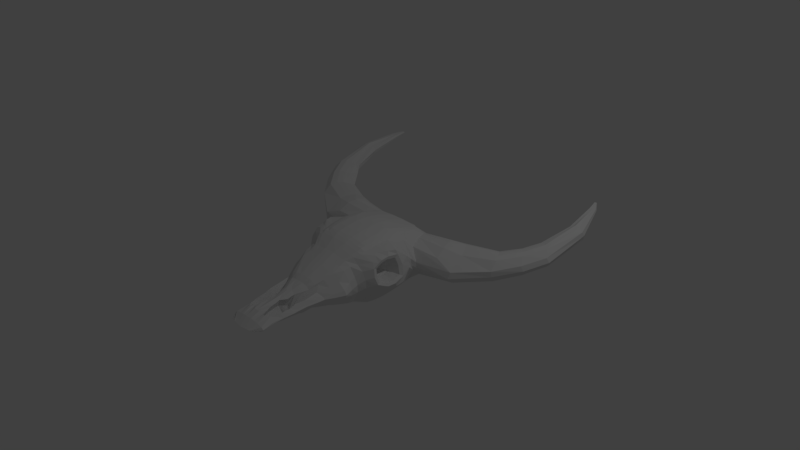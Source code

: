 # Source: AnimalSkull3.blend  (saved by Blender 2.79.0; exported with 4.5.12 LTS)
import bpy
from mathutils import Matrix  # noqa: F401  (used for matrix-valued properties, if any)

bpy.ops.wm.read_factory_settings(use_empty=True)
scene = bpy.context.scene
scene.name = 'Scene'

# ---- collections
col_collection_1 = bpy.data.collections.new('Collection 1'); scene.collection.children.link(col_collection_1)
col_collection_10 = bpy.data.collections.new('Collection 10'); scene.collection.children.link(col_collection_10)

# ---- world
world_world = bpy.data.worlds.new('World'); scene.world = world_world
world_world.color = (0.05088, 0.05088, 0.05088)
world_world.use_sun_shadow = False
world_world.sun_shadow_jitter_overblur = 0.0
world_world.cycles.sampling_method = 'MANUAL'

# ---- cameras
cam_camera = bpy.data.cameras.new('Camera')
cam_camera.clip_end = 100.0
cam_camera.lens = 35.0
cam_camera.sensor_width = 32.0
cam_camera.sensor_height = 18.0
cam_camera.ortho_scale = 7.314
cam_camera.dof.focus_distance = 0.0
cam_camera.dof.aperture_fstop = 128.0

# ---- lights
light_lamp = bpy.data.lights.new('Lamp', 'POINT')
light_lamp.transmission_factor = 0.0
light_lamp.cutoff_distance = 30.0
light_lamp.energy = 100.0
light_lamp.shadow_buffer_clip_start = 1.001
light_lamp.shadow_soft_size = 0.1
light_lamp.shadow_maximum_resolution = 0.006
light_lamp.use_absolute_resolution = True

# ---- meshes
me_plane_003 = bpy.data.meshes.new('Plane.003')
me_plane_003.from_pydata([(0.1525, -1.973, -0.2132), (0.1971, -1.967, -0.2124), (1.78, 0.8975, 0.3329), (0.07657, 0.6882, 0.1699), (0.08606, 0.611, 0.2641), (1.585, 0.5477, 0.1732), (0.09678, 0.5131, 0.3521), (0.6751, 0.1848, 0.0769), (0.1047, 0.3974, 0.3874), (0.6208, 0.1432, 0.1218), (0.1081, 0.2359, 0.4382), (0.6302, 0.06694, 0.1926), (0.1017, 0.1513, 0.4558), (0.11, 0.03355, 0.4679), (0.1198, -0.08228, 0.4645), (0.1188, -0.2589, 0.4431), (0.1164, -0.3725, 0.4187), (0.4888, -0.539, 0.1476), (0.109, -0.4886, 0.3746), (0.4388, -0.619, 0.08417), (0.09372, -0.5615, 0.3336), (0.4444, -0.7057, 0.03605), (0.0781, -0.6434, 0.2853), (0.4739, -0.8112, -0.01475), (0.07535, -0.7307, 0.242), (0.4063, -0.9291, -0.04718), (0.07963, -0.8362, 0.1915), (0.343, -1.032, -0.07696), (0.06891, -0.9517, 0.1394), (0.3257, -1.109, -0.08542), (0.06064, -1.052, 0.09027), (0.2963, -1.261, -0.1113), (0.05789, -1.125, 0.04712), (0.2847, -1.371, -0.1242), (0.05298, -1.274, -0.001589), (0.2846, -1.438, -0.1345), (0.04798, -1.379, -0.03624), (0.2689, -1.577, -0.1553), (0.04731, -1.46, -0.06279), (0.2576, -1.745, -0.1778), (0.06028, -1.527, -0.07466), (0.2745, -1.864, -0.2), (0.04257, -1.754, -0.09087), (0.04533, -1.871, -0.1412), (0.03124, -1.991, -0.2154), (0.1838, 0.6885, 0.1679), (0.2066, 0.609, 0.2805), (0.2323, 0.5144, 0.3415), (0.2515, 0.3989, 0.3747), (0.2595, 0.2382, 0.4196), (0.2441, 0.1533, 0.4386), (0.264, 0.03526, 0.4538), (0.2875, -0.07977, 0.4438), (0.2853, -0.2564, 0.4227), (0.2794, -0.3704, 0.4014), (0.2618, -0.4857, 0.3507), (0.225, -0.5592, 0.3147), (0.1875, -0.6413, 0.2681), (0.1809, -0.7286, 0.2251), (0.1912, -0.8342, 0.1753), (0.1654, -0.9499, 0.124), (0.1456, -1.052, 0.08224), (0.1386, -1.123, 0.03388), (0.107, -1.278, -0.03266), (0.09679, -1.374, -0.06151), (0.06922, -1.421, -0.07036), (0.08222, -1.624, -0.08013), (0.1023, -1.691, -0.09675), (0.1088, -1.871, -0.1475), (0.1127, -0.4308, 0.3993), (0.075, -1.984, -0.2146), (0.2346, 0.6884, 0.1689), (0.2637, 0.6136, 0.2427), (0.2966, 0.5148, 0.3384), (0.321, 0.3999, 0.3668), (0.3313, 0.2393, 0.4103), (0.3116, 0.1543, 0.4309), (0.3369, 0.03796, 0.4315), (0.3666, -0.07693, 0.4203), (0.3612, -0.2538, 0.401), (0.3509, -0.3677, 0.3793), (0.3323, -0.4844, 0.3403), (0.2872, -0.5582, 0.3064), (0.2393, -0.6406, 0.2623), (0.2309, -0.7277, 0.2173), (0.244, -0.8333, 0.1677), (0.2112, -0.9491, 0.1175), (0.2148, -1.053, 0.05225), (0.1859, -1.128, -0.0009836), (0.14, -1.228, -0.05207), (0.1282, -1.752, -0.1021), (0.1389, -1.87, -0.1518), (0.2706, -0.4283, 0.3779), (0.09573, -1.981, -0.2142), (0.2854, 0.6886, 0.1673), (0.3208, 0.6163, 0.2199), (0.3608, 0.5161, 0.3278), (0.3905, 0.4019, 0.3502), (0.403, 0.2423, 0.3857), (0.379, 0.1577, 0.4031), (0.4081, 0.0415, 0.4023), (0.436, -0.07329, 0.3904), (0.4191, -0.2503, 0.3719), (0.4045, -0.3643, 0.3515), (0.3899, -0.4824, 0.3237), (0.3455, -0.5565, 0.2917), (0.2911, -0.6396, 0.254), (0.2809, -0.7265, 0.2077), (0.2968, -0.8321, 0.158), (0.2569, -0.947, 0.1003), (0.2325, -1.016, 0.04515), (0.156, -1.752, -0.1034), (0.17, -1.869, -0.1575), (0.3425, -0.4271, 0.3683), (0.1165, -1.978, -0.2139), (0.3738, 0.699, 0.1843), (0.4202, 0.6168, 0.2359), (0.4725, 0.5125, 0.2879), (0.5114, 0.3977, 0.2878), (0.5545, 0.2467, 0.2303), (0.4777, 0.1478, 0.3345), (0.4952, 0.0492, 0.3388), (0.6213, -0.1144, 0.3446), (0.5907, -0.2099, 0.3474), (0.5028, -0.3181, 0.336), (0.5499, -0.425, 0.2552), (0.4155, -0.547, 0.2138), (0.3751, -0.6337, 0.2058), (0.3678, -0.7231, 0.1791), (0.3888, -0.8213, 0.06869), (0.3364, -0.9372, 0.01958), (0.2671, -1.071, -0.02084), (0.2838, -1.125, -0.04453), (0.2668, -1.253, -0.05539), (0.2481, -1.378, -0.06196), (0.248, -1.458, -0.09213), (0.2376, -1.591, -0.1096), (0.2038, -1.702, -0.1124), (0.2459, -1.868, -0.1705), (0.3983, -0.4236, 0.3397), (0.526, -0.361, 0.3146), (1.527, 0.7429, 0.299), (1.423, 0.8805, 0.266), (1.568, 0.6551, 0.278), (1.472, 0.8175, 0.2941), (1.039, 0.6875, 0.2845), (0.9794, 0.7669, 0.2428), (1.107, 0.6005, 0.2739), (1.157, 0.4935, 0.2461), (1.178, 0.2679, 0.1014), (0.7834, 0.7212, 0.232), (0.832, 0.6393, 0.29), (0.8807, 0.543, 0.3009), (0.9144, 0.4294, 0.2792), (0.9298, 0.2911, 0.1974), (1.924, 1.161, 0.3927), (1.862, 1.211, 0.4048), (1.858, 2.182, 0.5733), (1.818, 0.8133, 0.2409), (1.838, 2.177, 0.5726), (1.797, 1.25, 0.3843), (1.743, 1.278, 0.3638), (1.981, 1.095, 0.3127), (1.617, 1.069, 0.3117), (1.669, 1.024, 0.3347), (1.729, 0.9665, 0.3487), (1.98, 1.713, 0.5134), (1.788, 2.309, 0.5973), (1.928, 1.717, 0.5237), (1.795, 2.31, 0.5975), (1.883, 1.718, 0.4919), (1.847, 1.712, 0.4784), (2.044, 1.697, 0.4721), (1.82, 2.169, 0.5705), (1.807, 2.16, 0.5697), (1.889, 2.176, 0.5728), (1.783, 2.306, 0.5967), (1.778, 2.303, 0.5963), (1.805, 2.309, 0.5974), (0.4831, -0.1683, 0.1728), (0.4765, -0.2488, 0.1817), (0.4707, -0.2991, 0.1699), (0.4637, -0.3236, 0.1502), (0.4576, -0.348, 0.1263), (0.415, -0.2232, 0.09428), (0.4131, -0.2466, 0.09687), (0.4114, -0.2612, 0.09343), (0.4094, -0.2683, 0.08771), (0.4076, -0.2754, 0.0808), (0.0, 0.6875, 0.176), (0.0, 0.6082, 0.2874), (0.0, 0.5131, 0.3524), (0.0, 0.3974, 0.3877), (0.0, 0.2359, 0.4385), (0.0, 0.1512, 0.456), (0.0, 0.03354, 0.468), (0.0, -0.08228, 0.4645), (0.0, -0.2589, 0.4431), (0.0, -0.3725, 0.4187), (0.0, -0.4309, 0.3993), (0.0, -0.5616, 0.3344), (0.0, -0.4886, 0.3747), (0.0, -0.6436, 0.2868), (0.0, -0.7309, 0.2435), (0.0, -0.8363, 0.1926), (0.0, -0.9518, 0.1402), (0.0, -1.053, 0.09046), (0.0, -1.125, 0.04969), (0.0, -1.233, 0.006717), (0.0, -1.318, -0.009673), (0.0, -1.39, -0.02943), (0.0, -1.588, -0.06564), (0.0, -1.753, -0.09287), (0.0, -1.871, -0.1425), (0.0, -1.995, -0.2159), (1.78, 0.9699, 0.07229), (1.423, 0.9831, 0.2164), (0.07657, 0.7027, 0.051), (1.585, 0.5508, 0.09615), (0.08606, 0.6502, -0.05892), (1.585, 0.588, 0.02855), (0.09678, 0.5762, -0.1678), (0.6804, 0.227, -0.06063), (0.1047, 0.4723, -0.2297), (0.6346, 0.1682, -0.03702), (0.1081, 0.3276, -0.3176), (0.658, 0.08603, 0.03517), (0.1017, 0.2496, -0.355), (0.11, 0.1382, -0.3949), (0.1198, 0.02491, -0.4193), (0.1188, -0.1517, -0.4407), (0.1164, -0.2678, -0.4442), (0.5261, -0.5116, -0.0778), (0.109, -0.3911, -0.4291), (0.4554, -0.5923, -0.1357), (0.09372, -0.4717, -0.4067), (0.4469, -0.6833, -0.1484), (0.0781, -0.5628, -0.3794), (0.4739, -0.7974, -0.1282), (0.07535, -0.6579, -0.3582), (0.4063, -0.9197, -0.1249), (0.07963, -0.7724, -0.3344), (0.343, -1.027, -0.1206), (0.06891, -0.8962, -0.318), (0.3257, -1.103, -0.1307), (0.06064, -1.003, -0.3138), (0.2963, -1.257, -0.1419), (0.05789, -1.082, -0.3051), (0.2847, -1.367, -0.1557), (0.05329, -1.24, -0.2835), (0.2846, -1.435, -0.1617), (0.05146, -1.366, -0.2596), (0.2689, -1.575, -0.1726), (0.05146, -1.439, -0.2491), (0.2576, -1.739, -0.1916), (0.06028, -1.506, -0.2473), (0.04257, -1.734, -0.2494), (0.04533, -1.858, -0.2515), (0.1838, 0.7024, 0.05303), (0.2066, 0.6522, -0.07539), (0.2323, 0.5749, -0.1572), (0.2515, 0.4707, -0.2171), (0.2595, 0.3253, -0.2991), (0.2441, 0.2475, -0.3378), (0.264, 0.1365, -0.3808), (0.2875, 0.0224, -0.3986), (0.2853, -0.1542, -0.4203), (0.2794, -0.2699, -0.4268), (0.2618, -0.394, -0.4052), (0.225, -0.474, -0.3878), (0.1875, -0.5648, -0.3622), (0.1809, -0.6599, -0.3413), (0.1912, -0.7744, -0.3183), (0.1654, -0.8982, -0.3016), (0.1456, -1.005, -0.3024), (0.139, -1.084, -0.2892), (0.1279, -1.261, -0.272), (0.1038, -1.396, -0.2561), (0.0823, -1.412, -0.2505), (0.08222, -1.604, -0.2452), (0.1023, -1.673, -0.2445), (0.1088, -1.859, -0.2461), (0.1127, -0.3291, -0.4393), (0.2346, 0.7025, 0.05201), (0.2637, 0.6476, -0.03758), (0.2966, 0.5745, -0.1541), (0.321, 0.4698, -0.2091), (0.3313, 0.3242, -0.2898), (0.3116, 0.2466, -0.3301), (0.3369, 0.1338, -0.3585), (0.3669, 0.0195, -0.3747), (0.3641, -0.157, -0.3967), (0.3566, -0.2729, -0.4024), (0.3341, -0.3954, -0.3935), (0.2872, -0.475, -0.3796), (0.2393, -0.5655, -0.3564), (0.2309, -0.6609, -0.3335), (0.244, -0.7753, -0.3106), (0.2112, -0.8992, -0.2937), (0.2148, -1.014, -0.2699), (0.208, -1.094, -0.2442), (0.1713, -1.234, -0.2683), (0.1333, -1.405, -0.2492), (0.1524, -1.425, -0.2459), (0.1282, -1.735, -0.2453), (0.1389, -1.859, -0.2422), (0.2706, -0.3317, -0.4179), (0.2854, 0.7023, 0.05364), (0.3208, 0.6448, -0.01476), (0.3608, 0.5732, -0.1435), (0.3905, 0.4677, -0.1925), (0.403, 0.3212, -0.2651), (0.379, 0.2432, -0.3023), (0.4099, 0.1301, -0.3281), (0.4464, 0.01542, -0.341), (0.445, -0.1612, -0.3621), (0.4378, -0.2771, -0.3675), (0.4067, -0.3976, -0.3752), (0.3494, -0.4769, -0.3644), (0.2911, -0.5666, -0.3481), (0.2809, -0.662, -0.3239), (0.2968, -0.7765, -0.3009), (0.2569, -0.9013, -0.276), (0.2325, -0.9807, -0.2479), (0.2351, -1.091, -0.218), (0.1987, -1.243, -0.2625), (0.1914, -1.357, -0.239), (0.1717, -1.484, -0.236), (0.1827, -1.567, -0.2437), (0.156, -1.735, -0.2445), (0.17, -1.86, -0.2376), (0.3454, -0.3331, -0.4064), (0.3738, 0.7232, 0.09709), (0.4202, 0.6795, 0.01055), (0.4725, 0.617, -0.08781), (0.5114, 0.5186, -0.147), (0.5278, 0.3806, -0.2261), (0.4964, 0.2365, -0.247), (0.5412, 0.1181, -0.2288), (0.7011, -0.06134, -0.09324), (0.6787, -0.1523, -0.1277), (0.5938, -0.2501, -0.2247), (0.618, -0.3809, -0.1091), (0.4597, -0.4903, -0.2535), (0.3813, -0.5725, -0.299), (0.3678, -0.6655, -0.2953), (0.3888, -0.7873, -0.2116), (0.3364, -0.9114, -0.1931), (0.2671, -1.051, -0.1877), (0.2838, -1.109, -0.175), (0.2668, -1.236, -0.1941), (0.2481, -1.361, -0.2094), (0.248, -1.444, -0.2048), (0.2376, -1.579, -0.2085), (0.2038, -1.688, -0.2312), (0.2459, -1.861, -0.2287), (0.4221, -0.3371, -0.374), (0.6126, -0.3015, -0.1759), (0.4715, -0.6062, -0.0215), (0.4723, -0.6948, -0.05407), (0.2854, 0.6954, 0.1104), (0.3738, 0.7111, 0.1407), (0.2736, -1.576, -0.1641), (0.2565, -1.742, -0.1848), (0.6751, 0.1793, 0.007612), (0.6247, 0.1456, 0.02329), (0.5023, -0.8043, -0.07146), (0.2346, 0.6954, 0.1104), (0.6388, 0.07653, 0.1218), (0.4347, -0.9244, -0.08602), (0.1838, 0.6954, 0.1104), (0.3636, -1.03, -0.09878), (0.07657, 0.6954, 0.1104), (0.3471, -1.106, -0.1081), (0.3089, -1.259, -0.1266), (1.527, 0.8201, 0.02157), (1.423, 0.9209, 0.1209), (0.2979, -1.369, -0.14), (1.568, 0.7341, -0.005782), (0.5322, -0.528, 0.03854), (0.295, -1.436, -0.1481), (1.472, 0.8814, 0.06432), (1.039, 0.7651, 0.005386), (0.9794, 0.8115, 0.08211), (1.107, 0.6852, -0.03044), (1.157, 0.5791, -0.06188), (1.178, 0.3112, -0.05444), (0.7834, 0.7668, 0.06775), (0.832, 0.7266, -0.02419), (0.8807, 0.6498, -0.08324), (0.9144, 0.5413, -0.1233), (0.8531, 0.3836, -0.135), (1.161, 0.246, 0.01138), (0.9794, 0.814, 0.1693), (0.7834, 0.7618, 0.1548), (1.924, 1.227, 0.1574), (1.862, 1.276, 0.1728), (1.858, 2.194, 0.5297), (1.818, 0.8504, 0.1077), (1.617, 1.216, 0.2812), (1.838, 2.19, 0.5277), (1.797, 1.299, 0.2104), (1.743, 1.349, 0.318), (1.743, 1.312, 0.2425), (2.012, 1.112, 0.2521), (1.981, 1.128, 0.1915), (1.617, 1.106, 0.179), (1.669, 1.079, 0.1359), (1.849, 0.8319, 0.1743), (1.729, 1.037, 0.09439), (1.98, 1.762, 0.3388), (1.788, 2.321, 0.576), (1.928, 1.77, 0.3318), (1.795, 2.323, 0.5762), (1.883, 1.755, 0.3599), (1.795, 2.316, 0.5869), (1.825, 1.763, 0.4332), (1.847, 1.743, 0.3681), (2.06, 1.723, 0.4221), (2.044, 1.727, 0.3658), (1.82, 2.181, 0.5251), (1.795, 2.178, 0.5485), (1.807, 2.173, 0.5211), (1.893, 2.19, 0.5519), (1.889, 2.189, 0.5268), (1.788, 2.315, 0.5866), (1.783, 2.318, 0.5754), (1.783, 2.312, 0.5861), (1.774, 2.313, 0.5862), (1.778, 2.316, 0.575), (1.806, 2.318, 0.5871), (1.805, 2.322, 0.5761), (0.5156, -0.1498, 0.02045), (0.5171, -0.2258, -0.008532), (0.5095, -0.2771, -0.01188), (0.4964, -0.3051, -0.002845), (0.4824, -0.3339, 0.01023), (0.4993, -0.1478, 0.09798), (0.47, -0.354, 0.06671), (0.4245, -0.2179, 0.05006), (0.4249, -0.2399, 0.04164), (0.4227, -0.2548, 0.04067), (0.4189, -0.263, 0.04329), (0.4148, -0.2713, 0.04709), (0.4197, -0.2173, 0.07256), (0.4112, -0.2771, 0.06349), (0.0, 0.7034, 0.04489), (0.0, 0.653, -0.08229), (0.0, 0.5762, -0.1681), (0.0, 0.4723, -0.23), (0.0, 0.3276, -0.318), (0.0, 0.2496, -0.3552), (0.0, 0.1382, -0.395), (0.0, 0.02491, -0.4193), (0.0, -0.1517, -0.4407), (0.0, -0.2678, -0.4442), (0.0, -0.3291, -0.4393), (0.0, -0.4717, -0.4075), (0.0, -0.3911, -0.4292), (0.0, -0.5626, -0.3809), (0.0, -0.6577, -0.3597), (0.0, -0.7723, -0.3355), (0.0, -0.8961, -0.3191), (0.0, -1.003, -0.3145), (0.0, -1.082, -0.3061), (0.0, -1.196, -0.2956), (0.0, -1.285, -0.2832), (0.0, -1.363, -0.2608), (0.0, -1.566, -0.2484), (0.0, -1.734, -0.2493), (0.0, -1.858, -0.2512), (0.0, 0.6954, 0.1104), (0.6303, -0.132, 0.2449), (0.6412, -0.09668, 0.2836), (0.6297, -0.2406, 0.3001), (0.6204, -0.2539, 0.2584), (0.6188, -0.3389, 0.2794), (0.6116, -0.33, 0.2405), (0.6077, -0.3788, 0.2487), (0.601, -0.3671, 0.2107), (0.5959, -0.4462, 0.1898), (0.5917, -0.404, 0.1746), (0.7033, -0.06145, -0.007489), (0.6795, -0.1041, 0.01439), (0.6818, -0.219, -0.02946), (0.7065, -0.1969, -0.05967), (0.6702, -0.2966, -0.03452), (0.693, -0.2967, -0.06817), (0.6504, -0.339, -0.02086), (0.6724, -0.342, -0.05449), (0.6292, -0.3827, -0.001083), (0.6402, -0.4223, -0.02199), (0.6549, -0.101, 0.1317), (0.678, -0.05154, 0.1426), (0.6163, -0.4533, 0.08074), (0.6105, -0.413, 0.08438), (0.01805, -1.517, -0.161), (0.007157, -1.449, -0.156), (0.04, -1.614, -0.1627), (0.06159, -1.682, -0.1706), (0.08823, -1.744, -0.1737), (0.1165, -1.744, -0.1739), (0.03354, -1.416, -0.1604), (0.04664, -1.395, -0.165), (0.06269, -1.356, -0.1803)], [], [(164, 165, 156, 160), (165, 2, 155, 156), (7, 364, 392, 149), (118, 119, 154, 153), (120, 9, 7, 119), (121, 11, 9, 120), (472, 475, 180, 179), (475, 477, 181, 180), (477, 479, 182, 181), (479, 481, 183, 182), (481, 495, 438, 183), (127, 19, 17, 126), (128, 21, 19, 127), (129, 23, 21, 128), (130, 25, 23, 129), (131, 27, 25, 130), (132, 29, 27, 131), (133, 31, 29, 132), (134, 33, 31, 133), (135, 35, 33, 134), (136, 37, 35, 135), (137, 39, 37, 136), (138, 41, 39, 137), (0, 1, 41, 138), (214, 44, 43, 213), (213, 43, 42, 212), (212, 42, 40, 211), (211, 40, 38, 210), (210, 38, 36, 209), (209, 36, 34, 208), (208, 34, 32, 207), (207, 32, 30, 206), (206, 30, 28, 205), (205, 28, 26, 204), (204, 26, 24, 203), (203, 24, 22, 202), (202, 22, 20, 200), (200, 20, 18, 201), (199, 69, 16, 198), (198, 16, 15, 197), (197, 15, 14, 196), (196, 14, 13, 195), (195, 13, 12, 194), (194, 12, 10, 193), (193, 10, 8, 192), (192, 8, 6, 191), (191, 6, 4, 190), (190, 4, 3, 189), (44, 70, 68, 43), (43, 68, 67, 42), (42, 67, 66, 40), (38, 65, 64, 36), (36, 64, 63, 34), (34, 63, 62, 32), (32, 62, 61, 30), (30, 61, 60, 28), (28, 60, 59, 26), (26, 59, 58, 24), (24, 58, 57, 22), (22, 57, 56, 20), (20, 56, 55, 18), (69, 92, 54, 16), (16, 54, 53, 15), (15, 53, 52, 14), (14, 52, 51, 13), (13, 51, 50, 12), (12, 50, 49, 10), (10, 49, 48, 8), (8, 48, 47, 6), (6, 47, 46, 4), (4, 46, 45, 3), (70, 93, 91, 68), (68, 91, 90, 67), (63, 89, 88, 62), (62, 88, 87, 61), (61, 87, 86, 60), (60, 86, 85, 59), (59, 85, 84, 58), (58, 84, 83, 57), (57, 83, 82, 56), (56, 82, 81, 55), (92, 113, 80, 54), (54, 80, 79, 53), (53, 79, 78, 52), (52, 78, 77, 51), (51, 77, 76, 50), (50, 76, 75, 49), (49, 75, 74, 48), (48, 74, 73, 47), (47, 73, 72, 46), (46, 72, 71, 45), (93, 114, 112, 91), (91, 112, 111, 90), (87, 110, 109, 86), (86, 109, 108, 85), (85, 108, 107, 84), (84, 107, 106, 83), (83, 106, 105, 82), (82, 105, 104, 81), (113, 139, 103, 80), (80, 103, 102, 79), (79, 102, 101, 78), (78, 101, 100, 77), (77, 100, 99, 76), (76, 99, 98, 75), (75, 98, 97, 74), (74, 97, 96, 73), (73, 96, 95, 72), (72, 95, 94, 71), (114, 0, 138, 112), (112, 138, 137, 111), (110, 131, 130, 109), (109, 130, 129, 108), (108, 129, 128, 107), (107, 128, 127, 106), (106, 127, 126, 105), (105, 126, 125, 104), (139, 140, 124, 103), (103, 124, 123, 102), (102, 123, 122, 101), (101, 122, 121, 100), (100, 121, 120, 99), (99, 120, 119, 98), (98, 119, 118, 97), (97, 118, 117, 96), (96, 117, 116, 95), (95, 116, 115, 94), (104, 125, 140, 139), (81, 104, 139, 113), (55, 81, 113, 92), (18, 55, 92, 69), (201, 18, 69, 199), (379, 494, 480, 17), (359, 358, 19, 21), (361, 360, 94, 115), (363, 362, 37, 39), (365, 364, 7, 9), (366, 359, 21, 23), (41, 363, 39), (360, 367, 71, 94), (368, 365, 9, 11), (369, 366, 23, 25), (367, 370, 45, 71), (492, 472, 179, 437), (371, 369, 25, 27), (370, 372, 3, 45), (373, 371, 27, 29), (374, 373, 29, 31), (115, 116, 151, 150), (372, 471, 189, 3), (377, 374, 31, 33), (116, 117, 152, 151), (126, 17, 480, 125), (380, 377, 33, 35), (361, 115, 150, 394), (358, 379, 17, 19), (117, 118, 153, 152), (362, 380, 35, 37), (119, 7, 149, 154), (151, 145, 146, 150), (152, 147, 145, 151), (153, 148, 147, 152), (154, 149, 148, 153), (148, 149, 5, 143), (149, 392, 218, 5), (147, 148, 143, 141), (393, 394, 150, 146), (145, 147, 141, 144), (399, 163, 161, 402), (2, 158, 162, 155), (146, 145, 144, 142), (393, 146, 142, 216), (155, 162, 172, 166), (160, 156, 168, 170), (162, 404, 418, 172), (161, 160, 170, 171), (158, 408, 404, 162), (163, 164, 160, 161), (142, 144, 164, 163), (5, 218, 408, 158), (143, 5, 158, 2), (216, 142, 163, 399), (141, 143, 2, 165), (144, 141, 165, 164), (416, 171, 174, 421), (168, 166, 157, 159), (166, 172, 175, 157), (170, 168, 159, 173), (156, 155, 166, 168), (402, 161, 171, 416), (174, 173, 176, 177), (421, 174, 177, 428), (159, 157, 169, 167), (157, 175, 178, 169), (171, 170, 173, 174), (172, 418, 423, 175), (425, 427, 176, 167), (427, 428, 177, 176), (415, 425, 167, 169), (430, 415, 169, 178), (175, 423, 430, 178), (173, 159, 167, 176), (140, 478, 476, 124), (123, 474, 473, 122), (493, 482, 226, 368), (124, 476, 474, 123), (122, 473, 11, 121), (125, 480, 478, 140), (179, 180, 185, 184), (183, 438, 445, 188), (182, 183, 188, 187), (180, 181, 186, 185), (437, 179, 184, 444), (181, 182, 187, 186), (185, 186, 187, 188, 445, 444, 184), (407, 401, 396, 409), (409, 396, 395, 215), (222, 386, 392, 364), (335, 390, 391, 336), (337, 336, 222, 224), (338, 337, 224, 226), (492, 437, 432, 483), (339, 338, 226, 482), (486, 434, 435, 488), (488, 435, 436, 490), (344, 343, 232, 234), (345, 344, 234, 236), (346, 345, 236, 238), (347, 346, 238, 240), (348, 347, 240, 242), (349, 348, 242, 244), (350, 349, 244, 246), (351, 350, 246, 248), (352, 351, 248, 250), (353, 352, 250, 252), (354, 353, 252, 254), (355, 354, 254, 41), (0, 355, 41, 1), (214, 470, 257, 44), (470, 469, 256, 257), (469, 468, 255, 256), (468, 467, 253, 255), (467, 466, 251, 253), (466, 465, 249, 251), (465, 464, 247, 249), (464, 463, 245, 247), (463, 462, 243, 245), (462, 461, 241, 243), (461, 460, 239, 241), (460, 459, 237, 239), (459, 457, 235, 237), (457, 458, 233, 235), (456, 455, 231, 282), (455, 454, 230, 231), (454, 453, 229, 230), (453, 452, 228, 229), (452, 451, 227, 228), (451, 450, 225, 227), (450, 449, 223, 225), (449, 448, 221, 223), (448, 447, 219, 221), (447, 446, 217, 219), (44, 257, 281, 70), (257, 256, 280, 281), (256, 255, 279, 280), (253, 251, 277, 278), (251, 249, 276, 277), (249, 247, 275, 276), (247, 245, 274, 275), (245, 243, 273, 274), (243, 241, 272, 273), (241, 239, 271, 272), (239, 237, 270, 271), (237, 235, 269, 270), (235, 233, 268, 269), (282, 231, 267, 306), (231, 230, 266, 267), (230, 229, 265, 266), (229, 228, 264, 265), (228, 227, 263, 264), (227, 225, 262, 263), (225, 223, 261, 262), (223, 221, 260, 261), (221, 219, 259, 260), (219, 217, 258, 259), (70, 281, 305, 93), (281, 280, 304, 305), (277, 276, 301, 302), (276, 275, 300, 301), (275, 274, 299, 300), (274, 273, 298, 299), (273, 272, 297, 298), (272, 271, 296, 297), (271, 270, 295, 296), (270, 269, 294, 295), (269, 268, 293, 294), (306, 267, 292, 331), (267, 266, 291, 292), (266, 265, 290, 291), (265, 264, 289, 290), (264, 263, 288, 289), (263, 262, 287, 288), (262, 261, 286, 287), (261, 260, 285, 286), (260, 259, 284, 285), (259, 258, 283, 284), (93, 305, 330, 114), (305, 304, 329, 330), (303, 302, 326, 327), (302, 301, 325, 326), (301, 300, 324, 325), (300, 299, 323, 324), (299, 298, 322, 323), (298, 297, 321, 322), (297, 296, 320, 321), (296, 295, 319, 320), (295, 294, 318, 319), (294, 293, 317, 318), (331, 292, 316, 356), (292, 291, 315, 316), (291, 290, 314, 315), (290, 289, 313, 314), (289, 288, 312, 313), (288, 287, 311, 312), (287, 286, 310, 311), (286, 285, 309, 310), (285, 284, 308, 309), (284, 283, 307, 308), (114, 330, 355, 0), (330, 329, 354, 355), (329, 328, 353, 354), (328, 327, 352, 353), (327, 326, 351, 352), (326, 325, 350, 351), (325, 324, 349, 350), (324, 323, 348, 349), (323, 322, 347, 348), (322, 321, 346, 347), (321, 320, 345, 346), (320, 319, 344, 345), (319, 318, 343, 344), (318, 317, 342, 343), (356, 316, 341, 357), (316, 315, 340, 341), (315, 314, 339, 340), (314, 313, 338, 339), (313, 312, 337, 338), (312, 311, 336, 337), (311, 310, 335, 336), (310, 309, 334, 335), (309, 308, 333, 334), (308, 307, 332, 333), (317, 356, 357, 342), (293, 331, 356, 317), (268, 306, 331, 293), (233, 282, 306, 268), (458, 456, 282, 233), (379, 232, 491, 494), (359, 236, 234, 358), (361, 332, 307, 360), (363, 254, 252, 362), (365, 224, 222, 364), (366, 238, 236, 359), (41, 254, 363), (360, 307, 283, 367), (368, 226, 224, 365), (369, 240, 238, 366), (367, 283, 258, 370), (340, 339, 482, 485), (371, 242, 240, 369), (370, 258, 217, 372), (373, 244, 242, 371), (374, 246, 244, 373), (332, 387, 388, 333), (372, 217, 446, 471), (377, 248, 246, 374), (333, 388, 389, 334), (490, 436, 438, 495), (380, 250, 248, 377), (361, 394, 387, 332), (358, 234, 232, 379), (334, 389, 390, 335), (362, 252, 250, 380), (336, 391, 386, 222), (388, 387, 383, 382), (389, 388, 382, 384), (390, 389, 384, 385), (391, 390, 385, 386), (385, 378, 220, 386), (386, 220, 218, 392), (384, 375, 378, 385), (393, 383, 387, 394), (382, 381, 375, 384), (399, 402, 403, 406), (215, 395, 405, 398), (383, 376, 381, 382), (393, 216, 376, 383), (395, 410, 419, 405), (401, 414, 412, 396), (405, 419, 418, 404), (403, 417, 414, 401), (398, 405, 404, 408), (406, 403, 401, 407), (376, 406, 407, 381), (220, 398, 408, 218), (378, 215, 398, 220), (216, 399, 406, 376), (375, 409, 215, 378), (381, 407, 409, 375), (416, 421, 422, 417), (412, 400, 397, 410), (410, 397, 424, 419), (414, 420, 400, 412), (396, 412, 410, 395), (402, 416, 417, 403), (422, 429, 426, 420), (421, 428, 429, 422), (400, 411, 413, 397), (397, 413, 431, 424), (417, 422, 420, 414), (419, 424, 423, 418), (425, 411, 426, 427), (427, 426, 429, 428), (415, 413, 411, 425), (430, 431, 413, 415), (424, 431, 430, 423), (420, 426, 411, 400), (357, 341, 487, 489), (484, 433, 434, 486), (343, 342, 491, 232), (341, 340, 485, 487), (483, 432, 433, 484), (342, 357, 489, 491), (432, 439, 440, 433), (436, 443, 445, 438), (435, 442, 443, 436), (433, 440, 441, 434), (437, 444, 439, 432), (434, 441, 442, 435), (440, 439, 444, 445, 443, 442, 441), (475, 472, 473, 474), (477, 475, 474, 476), (479, 477, 476, 478), (481, 479, 478, 480), (472, 492, 493, 473), (480, 494, 495, 481), (485, 482, 483, 484), (487, 485, 484, 486), (489, 487, 486, 488), (491, 489, 488, 490), (482, 493, 492, 483), (490, 495, 494, 491), (493, 368, 11, 473), (497, 496, 255, 253), (496, 498, 279, 255), (498, 499, 280, 279), (499, 500, 304, 280), (500, 501, 329, 304), (302, 110, 88), (87, 88, 110), (110, 302, 131), (302, 133, 131), (132, 131, 133), (133, 302, 303, 134), (134, 303, 327, 135), (135, 327, 328, 136), (136, 328, 137), (329, 137, 328), (111, 137, 329, 501), (497, 253, 278, 502), (64, 65, 502, 503), (63, 64, 503, 504), (63, 504, 277, 89), (88, 89, 302), (302, 89, 277), (38, 497, 502, 65), (90, 111, 501, 500), (67, 90, 500, 499), (66, 67, 499, 498), (40, 66, 498, 496), (38, 40, 496, 497), (503, 502, 278), (504, 503, 278, 277)])
me_plane_003.use_remesh_preserve_volume = False
me_plane_003.use_remesh_preserve_attributes = False
me_plane_003.use_mirror_vertex_groups = False
me_plane_003.update()

# ---- objects
ob_lamp = bpy.data.objects.new('Lamp', light_lamp)
ob_camera = bpy.data.objects.new('Camera', cam_camera)
ob_plane = bpy.data.objects.new('Plane', me_plane_003)

# ---- transforms, parenting, visibility, modifiers, constraints
ob_lamp.location = (4.076, 1.005, 5.904)
ob_lamp.rotation_euler = (0.6503, 0.05522, 1.866)
ob_lamp.lock_rotations_4d = False
ob_lamp.empty_display_type = 'ARROWS'
ob_lamp.color = (0.0, 0.0, 0.0, 0.0)
ob_lamp.lineart.crease_threshold = 0.0
ob_camera.location = (7.481, -6.508, 5.344)
ob_camera.rotation_euler = (1.109, 0.0, 0.8149)
ob_camera.lock_rotations_4d = False
ob_camera.empty_display_type = 'ARROWS'
ob_camera.color = (0.0, 0.0, 0.0, 0.0)
ob_camera.display_type = 'WIRE'
ob_camera.lineart.crease_threshold = 0.0
ob_plane.location = (0.0, 0.0, 0.0)
ob_plane.lineart.crease_threshold = 0.0
_m = ob_plane.modifiers.new('Mirror', 'MIRROR')

# ---- collection membership
col_collection_1.objects.link(ob_lamp)
col_collection_1.objects.link(ob_camera)
col_collection_10.objects.link(ob_plane)

# ---- scene / render settings (as saved in the file)
scene.camera = ob_camera
scene.frame_start = 1; scene.frame_end = 250; scene.frame_set(1)
scene.render.engine = 'BLENDER_EEVEE_NEXT'
scene.render.resolution_percentage = 50
scene.render.dither_intensity = 0.0
scene.cycles.use_denoising = False
scene.cycles.samples = 128
scene.cycles.sampling_pattern = 'TABULATED_SOBOL'
scene.cycles.use_adaptive_sampling = False
scene.cycles.use_light_tree = False
scene.cycles.blur_glossy = 0.0
scene.cycles.sample_clamp_indirect = 0.0
scene.view_settings.view_transform = 'Standard'
bpy.context.view_layer.update()
